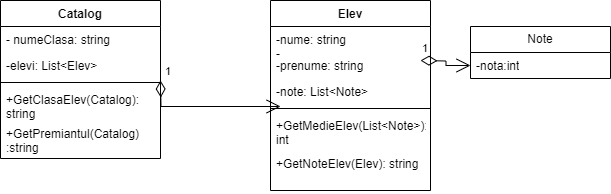

The diagram above was exported from draw.io. Its source (the exported page's mxGraphModel, read from the mxfile embedded in the PNG):
<mxGraphModel dx="1050" dy="574" grid="1" gridSize="10" guides="1" tooltips="1" connect="1" arrows="1" fold="1" page="1" pageScale="1" pageWidth="850" pageHeight="1100" math="0" shadow="0">
  <root>
    <mxCell id="0" />
    <mxCell id="1" parent="0" />
    <mxCell id="pjwcp5jlxMzBxnams1Op-1" value="Catalog&lt;br&gt;" style="swimlane;fontStyle=1;align=center;verticalAlign=top;childLayout=stackLayout;horizontal=1;startSize=26;horizontalStack=0;resizeParent=1;resizeParentMax=0;resizeLast=0;collapsible=1;marginBottom=0;whiteSpace=wrap;html=1;" vertex="1" parent="1">
      <mxGeometry x="250" y="90" width="160" height="158" as="geometry" />
    </mxCell>
    <mxCell id="pjwcp5jlxMzBxnams1Op-2" value="- numeClasa: string" style="text;strokeColor=none;fillColor=none;align=left;verticalAlign=top;spacingLeft=4;spacingRight=4;overflow=hidden;rotatable=0;points=[[0,0.5],[1,0.5]];portConstraint=eastwest;whiteSpace=wrap;html=1;" vertex="1" parent="pjwcp5jlxMzBxnams1Op-1">
      <mxGeometry y="26" width="160" height="26" as="geometry" />
    </mxCell>
    <mxCell id="pjwcp5jlxMzBxnams1Op-10" value="-elevi: List&amp;lt;Elev&amp;gt;" style="text;strokeColor=none;fillColor=none;align=left;verticalAlign=top;spacingLeft=4;spacingRight=4;overflow=hidden;rotatable=0;points=[[0,0.5],[1,0.5]];portConstraint=eastwest;whiteSpace=wrap;html=1;" vertex="1" parent="pjwcp5jlxMzBxnams1Op-1">
      <mxGeometry y="52" width="160" height="26" as="geometry" />
    </mxCell>
    <mxCell id="pjwcp5jlxMzBxnams1Op-3" value="" style="line;strokeWidth=1;fillColor=none;align=left;verticalAlign=middle;spacingTop=-1;spacingLeft=3;spacingRight=3;rotatable=0;labelPosition=right;points=[];portConstraint=eastwest;strokeColor=inherit;" vertex="1" parent="pjwcp5jlxMzBxnams1Op-1">
      <mxGeometry y="78" width="160" height="8" as="geometry" />
    </mxCell>
    <mxCell id="pjwcp5jlxMzBxnams1Op-9" value="+GetClasaElev(Catalog): string" style="text;strokeColor=none;fillColor=none;align=left;verticalAlign=top;spacingLeft=4;spacingRight=4;overflow=hidden;rotatable=0;points=[[0,0.5],[1,0.5]];portConstraint=eastwest;whiteSpace=wrap;html=1;" vertex="1" parent="pjwcp5jlxMzBxnams1Op-1">
      <mxGeometry y="86" width="160" height="34" as="geometry" />
    </mxCell>
    <mxCell id="pjwcp5jlxMzBxnams1Op-4" value="+GetPremiantul(Catalog) :string" style="text;strokeColor=none;fillColor=none;align=left;verticalAlign=top;spacingLeft=4;spacingRight=4;overflow=hidden;rotatable=0;points=[[0,0.5],[1,0.5]];portConstraint=eastwest;whiteSpace=wrap;html=1;" vertex="1" parent="pjwcp5jlxMzBxnams1Op-1">
      <mxGeometry y="120" width="160" height="38" as="geometry" />
    </mxCell>
    <mxCell id="pjwcp5jlxMzBxnams1Op-11" value="Elev&lt;br&gt;" style="swimlane;fontStyle=1;align=center;verticalAlign=top;childLayout=stackLayout;horizontal=1;startSize=26;horizontalStack=0;resizeParent=1;resizeParentMax=0;resizeLast=0;collapsible=1;marginBottom=0;whiteSpace=wrap;html=1;" vertex="1" parent="1">
      <mxGeometry x="520" y="90" width="160" height="190" as="geometry" />
    </mxCell>
    <mxCell id="pjwcp5jlxMzBxnams1Op-12" value="-nume: string&lt;br&gt;-" style="text;strokeColor=none;fillColor=none;align=left;verticalAlign=top;spacingLeft=4;spacingRight=4;overflow=hidden;rotatable=0;points=[[0,0.5],[1,0.5]];portConstraint=eastwest;whiteSpace=wrap;html=1;" vertex="1" parent="pjwcp5jlxMzBxnams1Op-11">
      <mxGeometry y="26" width="160" height="26" as="geometry" />
    </mxCell>
    <mxCell id="pjwcp5jlxMzBxnams1Op-24" value="1" style="endArrow=open;html=1;endSize=12;startArrow=diamondThin;startSize=14;startFill=0;edgeStyle=orthogonalEdgeStyle;align=left;verticalAlign=bottom;rounded=0;entryX=0;entryY=0.5;entryDx=0;entryDy=0;" edge="1" parent="pjwcp5jlxMzBxnams1Op-11" target="pjwcp5jlxMzBxnams1Op-21">
      <mxGeometry x="-1" y="3" relative="1" as="geometry">
        <mxPoint x="150" y="60" as="sourcePoint" />
        <mxPoint x="310" y="60" as="targetPoint" />
      </mxGeometry>
    </mxCell>
    <mxCell id="pjwcp5jlxMzBxnams1Op-17" value="-prenume: string" style="text;strokeColor=none;fillColor=none;align=left;verticalAlign=top;spacingLeft=4;spacingRight=4;overflow=hidden;rotatable=0;points=[[0,0.5],[1,0.5]];portConstraint=eastwest;whiteSpace=wrap;html=1;" vertex="1" parent="pjwcp5jlxMzBxnams1Op-11">
      <mxGeometry y="52" width="160" height="26" as="geometry" />
    </mxCell>
    <mxCell id="pjwcp5jlxMzBxnams1Op-18" value="-note: List&amp;lt;Note&amp;gt;" style="text;strokeColor=none;fillColor=none;align=left;verticalAlign=top;spacingLeft=4;spacingRight=4;overflow=hidden;rotatable=0;points=[[0,0.5],[1,0.5]];portConstraint=eastwest;whiteSpace=wrap;html=1;" vertex="1" parent="pjwcp5jlxMzBxnams1Op-11">
      <mxGeometry y="78" width="160" height="26" as="geometry" />
    </mxCell>
    <mxCell id="pjwcp5jlxMzBxnams1Op-13" value="" style="line;strokeWidth=1;fillColor=none;align=left;verticalAlign=middle;spacingTop=-1;spacingLeft=3;spacingRight=3;rotatable=0;labelPosition=right;points=[];portConstraint=eastwest;strokeColor=inherit;" vertex="1" parent="pjwcp5jlxMzBxnams1Op-11">
      <mxGeometry y="104" width="160" height="8" as="geometry" />
    </mxCell>
    <mxCell id="pjwcp5jlxMzBxnams1Op-14" value="+GetMedieElev(List&amp;lt;Note&amp;gt;): int" style="text;strokeColor=none;fillColor=none;align=left;verticalAlign=top;spacingLeft=4;spacingRight=4;overflow=hidden;rotatable=0;points=[[0,0.5],[1,0.5]];portConstraint=eastwest;whiteSpace=wrap;html=1;" vertex="1" parent="pjwcp5jlxMzBxnams1Op-11">
      <mxGeometry y="112" width="160" height="38" as="geometry" />
    </mxCell>
    <mxCell id="pjwcp5jlxMzBxnams1Op-19" value="+GetNoteElev(Elev): string" style="text;strokeColor=none;fillColor=none;align=left;verticalAlign=top;spacingLeft=4;spacingRight=4;overflow=hidden;rotatable=0;points=[[0,0.5],[1,0.5]];portConstraint=eastwest;whiteSpace=wrap;html=1;" vertex="1" parent="pjwcp5jlxMzBxnams1Op-11">
      <mxGeometry y="150" width="160" height="40" as="geometry" />
    </mxCell>
    <mxCell id="pjwcp5jlxMzBxnams1Op-15" value="1" style="endArrow=open;html=1;endSize=12;startArrow=diamondThin;startSize=14;startFill=0;edgeStyle=orthogonalEdgeStyle;align=left;verticalAlign=bottom;rounded=0;entryX=0.063;entryY=0.25;entryDx=0;entryDy=0;entryPerimeter=0;" edge="1" parent="1" target="pjwcp5jlxMzBxnams1Op-13">
      <mxGeometry x="-1" y="3" relative="1" as="geometry">
        <mxPoint x="410" y="170" as="sourcePoint" />
        <mxPoint x="530" y="170" as="targetPoint" />
      </mxGeometry>
    </mxCell>
    <mxCell id="pjwcp5jlxMzBxnams1Op-20" value="Note" style="swimlane;fontStyle=0;childLayout=stackLayout;horizontal=1;startSize=26;fillColor=none;horizontalStack=0;resizeParent=1;resizeParentMax=0;resizeLast=0;collapsible=1;marginBottom=0;whiteSpace=wrap;html=1;" vertex="1" parent="1">
      <mxGeometry x="720" y="116" width="140" height="52" as="geometry" />
    </mxCell>
    <mxCell id="pjwcp5jlxMzBxnams1Op-21" value="-nota:int&lt;br&gt;" style="text;strokeColor=none;fillColor=none;align=left;verticalAlign=top;spacingLeft=4;spacingRight=4;overflow=hidden;rotatable=0;points=[[0,0.5],[1,0.5]];portConstraint=eastwest;whiteSpace=wrap;html=1;" vertex="1" parent="pjwcp5jlxMzBxnams1Op-20">
      <mxGeometry y="26" width="140" height="26" as="geometry" />
    </mxCell>
  </root>
</mxGraphModel>